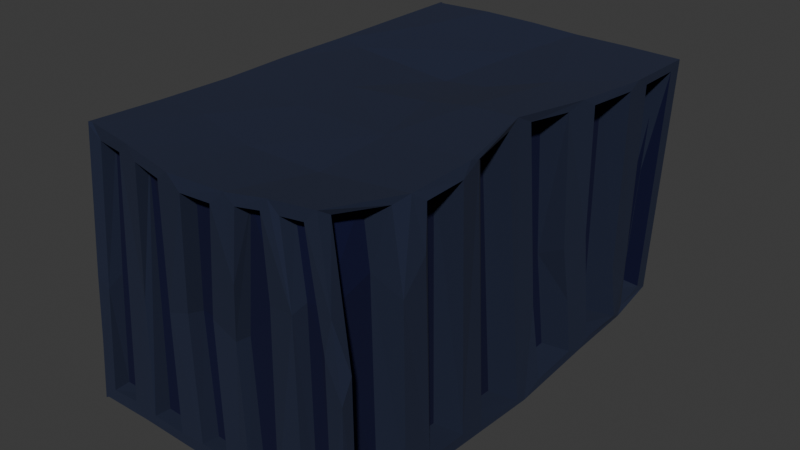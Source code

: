 # Source: container.blend  (saved by Blender 4.5.90; exported with 4.5.12 LTS)
import bpy
from mathutils import Matrix  # noqa: F401  (used for matrix-valued properties, if any)

bpy.ops.wm.read_factory_settings(use_empty=True)
scene = bpy.context.scene
scene.name = 'Scene'

# ---- collections
col_collection = bpy.data.collections.new('Collection'); scene.collection.children.link(col_collection)

# ---- materials (node trees are filled in below, after node groups)
mat_container_int = bpy.data.materials.new('Container_int')
mat_container_int.alpha_threshold = 0.0
mat_container_int.roughness = 0.5
mat_container_int.line_color = (0.0, 0.0, 0.0, 1.0)
mat_container = bpy.data.materials.new('Container')

# ---- material node trees
mat_container_int.use_nodes = True; mat_container_int.node_tree.nodes.clear()
_N = mat_container_int.node_tree.nodes; _L = mat_container_int.node_tree.links
n0 = _N.new('ShaderNodeOutputMaterial'); n0.name = 'Material Output'; n0.location = (300, 300)
n1 = _N.new('ShaderNodeBsdfPrincipled'); n1.name = 'Principled BSDF'; n1.location = (10, 300)
n1.inputs[0].default_value = (0.0, 0.001131, 0.03073, 1.0)
n1.inputs[1].default_value = 0.1318
n1.inputs[2].default_value = 1.0
n1.inputs[3].default_value = 1.45
_L.new(n1.outputs[0], n0.inputs[0])
n0.is_active_output = True
mat_container.use_nodes = True; mat_container.node_tree.nodes.clear()
_N = mat_container.node_tree.nodes; _L = mat_container.node_tree.links
n0 = _N.new('ShaderNodeBsdfPrincipled'); n0.name = 'Principled BSDF'; n0.location = (-200, 100)
n0.inputs[0].default_value = (0.0133, 0.02026, 0.05221, 1.0)
n0.inputs[1].default_value = 0.2682
n0.inputs[2].default_value = 1.0
n1 = _N.new('ShaderNodeOutputMaterial'); n1.name = 'Material Output'; n1.location = (200, 100)
_L.new(n0.outputs[0], n1.inputs[0])
n1.is_active_output = True

# ---- world
world_world = bpy.data.worlds.new('World'); scene.world = world_world
world_world.use_nodes = True; world_world.node_tree.nodes.clear()
_N = world_world.node_tree.nodes; _L = world_world.node_tree.links
n0 = _N.new('ShaderNodeOutputWorld'); n0.name = 'World Output'; n0.location = (300, 300)
n1 = _N.new('ShaderNodeBackground'); n1.name = 'Background'; n1.location = (10, 300)
n1.inputs[0].default_value = (0.05088, 0.05088, 0.05088, 1.0)
_L.new(n1.outputs[0], n0.inputs[0])
n0.is_active_output = True
world_world.color = (0.05088, 0.05088, 0.05088)
world_world.sun_shadow_jitter_overblur = 0.0

# ---- meshes
me_cube = bpy.data.meshes.new('Cube')
me_cube.from_pydata([(0.9956, 0.9305, 0.9255), (0.7585, -0.8628, 0.959), (0.9962, -0.9393, -0.9261), (-0.905, 0.9839, -0.8803), (-0.8991, -0.9224, 0.9221), (-0.8939, -1.003, -0.8718), (-0.9958, 0.5996, -0.8862), (-0.9832, 0.5861, -0.8845), (-0.9958, 0.5996, -0.8862), (-0.9977, 0.2964, -0.9373), (-0.985, 0.3065, -0.9332), (-0.9853, 0.2863, -0.9415), (-0.9977, 0.2964, -0.9373), (-0.9706, 0.02898, -0.9674), (-0.9593, 0.04026, -0.9688), (-0.9557, 0.01877, -0.9648), (-0.9706, 0.02898, -0.9674), (-0.954, -0.288, -0.949), (-0.9397, -0.2737, -0.947), (-0.9417, -0.3008, -0.9493), (-0.954, -0.288, -0.949), (-0.9946, -0.6632, -0.9915), (-0.9946, -0.6632, -0.9915), (-0.9808, -0.6493, -0.9906), (-0.9828, -0.6769, -0.9914), (0.995, 0.7363, 0.9256), (0.9264, 0.2504, 0.9695), (0.8763, 0.05768, 0.9972), (0.9797, -0.4058, 0.9354), (-0.9898, -0.618, 0.9999), (-1.003, -0.6066, 0.9987), (-1.003, -0.6066, 0.9987), (-0.9935, -0.2934, 0.9859), (-1.006, -0.2818, 0.9861), (-1.006, -0.2818, 0.9861), (-1.001, 0.007259, 0.998), (-0.9882, 0.0185, 0.9984), (-1.001, 0.007259, 0.998), (-0.9969, 0.3331, 0.9971), (-0.8009, 0.32, 0.9717), (-0.9834, 0.3456, 0.9962), (-0.9969, 0.3331, 0.9971), (-0.9886, 0.6608, 1.006), (-0.9886, 0.6608, 1.006), (-0.9769, 0.6488, 1.006), (1.011, 0.0848, -0.9102), (1.033, 0.2736, -0.8436), (0.9761, 0.7344, -0.883), (0.5168, -0.9287, 0.9109), (0.1089, -0.9816, 0.882), (-0.09299, -0.9955, 0.8876), (-0.6975, -0.9396, 0.9181), (0.7004, -0.995, -0.898), (-0.5819, 0.9365, 0.9664), (0.4099, 0.6096, -0.9795), (-0.2032, 0.6986, -0.997), (-0.5845, 0.6269, -0.9357), (0.2971, 0.3195, -1.005), (-0.354, 0.3245, -0.993), (0.5231, 0.03147, -1.054), (-0.1215, 0.01659, -1.0), (-0.553, 0.0287, -0.9671), (0.3878, -0.3629, -1.011), (-0.16, -0.3016, -1.003), (-0.5554, -0.2774, -0.9495), (0.4465, -0.9104, -0.9977), (0.6214, -0.6525, -0.9679), (0.1604, -0.6494, -1.044), (-0.2322, -0.6417, -1.072), (-0.6184, -0.6534, -1.021), (-0.6922, 0.653, 1.02), (0.099, 0.6865, 0.9739), (0.6125, 0.4447, 0.9967), (-0.07443, 0.3276, 0.8859), (0.2368, 0.3271, 0.9238), (-0.319, -0.05341, 0.9792), (0.2097, -0.005045, 0.9878), (0.5226, -0.004733, 1.045), (-0.3088, -0.3261, 0.9927), (0.3349, -0.3226, 0.9752), (-0.6369, -0.6083, 0.9965), (-0.1687, -0.6673, 0.9589), (0.3355, -0.6439, 0.9299), (-0.9839, -0.5838, -0.9139), (-0.9928, -0.9222, -0.8948), (-0.9937, -0.8373, 0.9366), (-0.942, 0.9022, 0.9586), (-0.998, 0.2402, -0.8906), (-0.9788, 0.08681, -0.9074), (-1.003, -0.3487, 0.9123), (-0.9948, 0.262, 0.9255), (-0.9471, 0.9729, 1.03), (-0.9471, 0.9729, 1.03), (-0.9462, 0.96, 1.0), (-0.9992, 0.9743, -0.9474), (-0.9993, 0.989, -0.9813), (-0.9993, 0.989, -0.9813), (-0.9958, 0.585, 0.9161), (-0.9921, 0.364, -0.8221), (-0.9534, -0.04388, -0.8683), (-0.945, -0.1972, -0.8587), (-0.9997, -0.6804, 0.9221), (-0.9943, 0.4161, 0.9125), (-0.9946, -0.6632, -0.9915), (-0.9946, -0.6632, -0.9915), (-0.9964, -0.6963, -0.9795), (-0.9952, -0.9753, -0.9663), (-0.9952, -1.006, -0.9788), (-0.9952, -1.006, -0.9788), (-0.9962, -0.9093, 0.9936), (-0.9961, -0.9221, 1.024), (-0.9961, -0.9221, 1.024), (-0.9958, 0.5996, -0.8862), (-0.9958, 0.5996, -0.8862), (-0.9956, 0.5668, -0.8693), (-0.9977, 0.2964, -0.9373), (-0.9977, 0.2964, -0.9373), (-0.998, 0.2719, -0.9345), (-0.9706, 0.02898, -0.9674), (-0.9706, 0.02898, -0.9674), (-0.9661, 0.003115, -0.9499), (-0.954, -0.288, -0.949), (-0.9565, -0.3207, -0.9392), (-0.954, -0.288, -0.949), (-1.003, -0.6066, 0.9987), (-1.003, -0.5785, 0.9833), (-1.003, -0.6066, 0.9987), (-1.006, -0.2818, 0.9861), (-1.006, -0.2541, 0.9743), (-1.006, -0.2818, 0.9861), (-1.001, 0.007259, 0.998), (-1.001, 0.007259, 0.998), (-1.001, 0.0346, 0.9863), (-0.9969, 0.3331, 0.9971), (-0.9969, 0.3331, 0.9971), (-0.9969, 0.3634, 0.9846), (-1.008, 0.2748, 0.4226), (-0.9834, 0.6884, 0.9969), (-0.9886, 0.6608, 1.006), (-0.9886, 0.6608, 1.006), (0.9056, 0.9953, 0.9001), (0.826, 0.9806, -0.8345), (1.032, 0.6163, -0.8461), (0.8998, -0.6933, 0.9474), (0.997, -0.271, -0.9371), (0.9992, -0.04573, -0.9646), (1.035, 0.3984, -0.8462), (0.6617, -0.9159, 0.9185), (0.9464, -0.6351, 0.995), (0.9965, 0.6683, 0.9939), (0.9492, 0.3274, 1.021), (0.8702, -0.01683, 1.069), (0.9572, -0.3492, 1.019), (0.9559, -0.3078, 0.9959), (1.001, -0.6439, -0.9333), (0.9973, -0.3205, -0.9746), (1.001, 0.003154, -1.006), (1.038, 0.3455, -0.8952), (1.017, 0.6707, -0.9012), (-0.5107, 0.9948, -0.9073), (-0.957, 0.9889, -0.9665), (-0.9993, 0.989, -0.9813), (-0.9993, 0.989, -0.9813), (-0.9868, 0.9887, -0.9506), (0.9968, 0.9937, 0.9886), (0.931, 0.9842, -0.9353), (-0.9471, 0.9729, 1.03), (-0.9471, 0.9729, 1.03), (-0.9318, 0.959, 1.032), (-0.9178, 0.9694, 1.018), (0.2065, 0.9819, -0.8402), (-0.2897, 0.994, -0.9091), (-0.3767, 0.928, 0.9854), (-0.1706, 0.94, 0.9735), (0.4922, 0.9758, -0.9038), (0.1304, 0.986, -0.9369), (-0.2102, 0.9978, -0.9865), (-0.6022, 0.9912, -0.9868), (-0.4705, 0.9297, 1.065), (-0.105, 0.9465, 1.048), (0.2132, 0.988, 1.004), (0.5996, 0.9967, 0.9958), (-0.9952, -1.006, -0.9788), (-0.9824, -0.9933, -0.9777), (-0.971, -1.006, -0.9611), (-0.9952, -1.006, -0.9788), (-0.9836, -0.9223, 0.9937), (-0.9742, -0.9156, 1.022), (-0.9961, -0.9221, 1.024), (-0.9961, -0.9221, 1.024), (0.7427, -0.9096, 1.012), (-0.5149, -0.9624, 0.9248), (0.5137, -0.9975, -0.9156), (0.4048, -0.9423, 0.914), (0.2619, -0.9646, 0.9046), (-0.2809, -0.9874, 0.9109), (-0.2785, -0.9999, -0.9006), (0.2812, -0.993, -0.9158), (0.4481, -0.9348, 0.9976), (0.198, -0.9708, 0.9769), (-0.1932, -0.9923, 0.9843), (-0.5963, -0.9504, 1.009), (-0.5922, -1.008, -0.951), (-0.1964, -0.9966, -0.9894), (0.1998, -0.993, -1.001), (0.6011, -0.9941, -0.9938), (-0.892, -0.8634, 0.9156), (0.6689, -0.8593, 0.9094), (0.898, -0.9315, -0.8796), (-0.7028, -0.8778, 0.9112), (0.53, -0.8705, 0.9002), (0.1051, -0.924, 0.8693), (-0.08371, -0.9345, 0.8735), (-0.6923, -0.945, -0.8586), (-0.09692, -0.9271, -0.906), (0.08666, -0.9298, -0.9103), (0.4111, -0.8832, 0.8973), (0.2776, -0.9076, 0.8912), (-0.2854, -0.9257, 0.902), (-0.287, -0.9351, -0.9061), (0.2858, -0.9294, -0.9123), (-0.7946, 0.901, -0.8845), (-0.7377, 0.72, 0.9538), (-0.7997, 0.6868, -0.8329), (-0.7776, 0.09763, -0.8958), (-0.784, -0.5763, -0.9125), (-0.789, -0.7625, -0.8978), (-0.7938, -0.9191, -0.8781), (-0.7392, -0.1846, -0.8429), (-0.8015, -0.6977, 0.9171), (-0.8027, -0.2052, 0.9003), (-0.7718, 0.4235, 0.8862), (0.8997, 0.9265, 0.8947), (0.8226, 0.9103, -0.8317), (-0.8227, 0.8841, 0.9374), (0.7029, 0.9248, 0.8965), (0.6027, 0.9085, -0.8128), (0.05287, 0.9166, -0.8586), (-0.593, 0.8702, 0.9592), (0.4042, 0.9059, -0.8179), (-0.2939, 0.9238, -0.9033), (-0.5056, 0.9209, -0.8936), (-0.376, 0.8599, 0.9763), (-0.1835, 0.8691, 0.9677), (0.5075, 0.9268, 0.9039), (0.7106, 0.9093, -0.8457), (0.7416, 0.737, -0.8708), (0.7345, 0.2453, 0.9603), (0.7976, -0.5857, 0.9053), (0.8027, 0.08408, -0.9226), (0.829, 0.2692, -0.8625), (0.59, -0.8626, 0.9475), (0.7976, -0.9342, -0.9234), (0.7068, -0.6952, 0.9289), (0.7776, 0.3922, 0.9483), (0.8044, -0.7106, -0.8925), (0.8326, 0.4054, -0.8586), (0.8006, 0.6101, -0.8813), (-0.9847, -0.9728, -0.03606), (-0.9927, -0.947, 0.4751), (-0.9953, -0.9859, -0.529), (0.9063, -0.9688, 0.465), (0.994, -0.9928, -0.9837), (0.9947, -0.9901, -0.04169), (-0.9874, 0.9853, -0.5218), (-0.9613, 0.9773, 0.4838), (0.9821, 0.7213, -0.6235), (0.996, -0.6019, 0.6074), (0.4074, 0.9787, -0.8196), (-0.3286, -0.9742, -0.02642), (-0.9953, -0.9859, -0.529), (-0.9927, -0.947, 0.4751), (-0.9613, 0.9773, 0.4838), (-0.9874, 0.9853, -0.5218), (-0.9792, 0.9827, -0.2074), (-0.9951, -0.7513, -0.9052), (-0.9543, -0.3645, -0.881), (-0.9948, 0.9071, -0.8851), (-0.9982, -0.5437, 0.9168), (-0.9299, -0.6355, -0.05014), (-0.933, -0.4108, -0.02318), (-0.9989, 0.06869, 0.9275), (-0.9902, 0.2561, 0.07891), (-0.993, 0.6762, -0.8247), (-0.972, 0.7225, 0.9411), (-0.9739, -0.9063, 0.004511), (-0.9411, -0.7649, 0.04413), (-0.9514, -0.2374, -0.01866), (-1.003, -0.2086, 0.904), (-0.9944, -0.07422, 0.9119), (-1.036, 0.3856, 0.4116), (-0.9882, 0.3995, -0.07074), (-0.9937, 0.5146, -0.791), (0.9363, 0.9202, -0.8765), (0.9717, 0.241, -0.01002), (0.9983, 0.2666, -0.4246), (0.9595, 0.06269, -0.3117), (0.999, -0.3834, -0.8842), (1.003, -0.5739, -0.8613), (0.9784, -0.5863, 0.9259), (0.9873, -0.9403, 0.1149), (0.9921, 0.6135, -0.4553), (0.9966, 0.6137, 0.9402), (0.9881, 0.3758, 0.002737), (0.968, 0.3853, 0.9561), (0.8761, -0.07268, 1.011), (0.9351, -0.2837, 0.9732), (1.002, -0.6991, -0.8867), (0.9886, -0.7031, 0.3893), (-0.8284, 0.9565, 0.9432), (-0.5786, 0.95, 0.472), (-0.6445, 0.9645, -0.01985), (-0.6937, 0.9894, -0.8891), (-0.1197, 0.9935, -0.8883), (-0.02621, 0.9557, 0.9455), (0.05718, 0.9882, -0.8621), (0.1394, 0.9796, 0.92), (0.5912, 0.9766, -0.8117), (0.6957, 0.9957, 0.9009), (-0.4188, 0.9473, 0.4356), (-0.4934, 0.9716, 0.01497), (-0.4833, 0.9807, -0.4221), (0.2933, 0.9926, 0.9118), (0.5133, 0.9953, 0.9075), (-0.8912, -0.9722, -0.09411), (0.8727, -0.981, 0.2214), (0.9049, -0.9939, -0.8923), (0.6314, -0.9649, 0.366), (0.002251, -0.9551, 0.05474), (0.09271, -0.9917, -0.9058), (-0.1875, -0.9654, 0.01792), (-0.108, -0.9953, -0.8983), (-0.6861, -1.004, -0.8572), (0.451, -0.9506, 0.3406), (0.2213, -0.9692, 0.3919), (0.1752, -0.955, -0.02871), (-0.5302, -0.9814, -0.02579), (-0.5092, -1.005, -0.8802), (-0.8723, -0.9161, -0.01213), (-0.892, -0.9401, -0.864), (0.8203, -0.9055, 0.435), (0.8861, -0.9229, -0.02092), (0.64, -0.9036, 0.3998), (0.7048, -0.9333, -0.8865), (-0.004849, -0.8924, -0.035), (-0.1788, -0.9028, -0.008213), (0.4463, -0.8963, 0.2989), (0.5081, -0.936, -0.9089), (0.1859, -0.8971, -0.03304), (-0.3336, -0.9128, -0.02403), (-0.5031, -0.9403, -0.8858), (-0.5134, -0.906, 0.9153), (-0.7033, 0.8796, 0.9716), (-0.7327, -0.6182, -0.007389), (-0.8025, -0.5454, 0.9117), (-0.7344, -0.4163, -0.06744), (-0.7558, -0.3636, -0.8728), (-0.8037, -0.3615, 0.9086), (-0.7898, 0.07681, 0.9138), (-0.7978, 0.2397, -0.8891), (-0.7749, 0.2539, 0.8984), (-0.7975, -0.846, 0.927), (-0.7683, -0.8921, 0.0336), (-0.7537, -0.7708, 0.02539), (-0.7565, -0.2239, 0.01553), (-0.7524, -0.04042, -0.8562), (-0.7998, -0.07905, 0.9066), (-0.7924, 0.3781, -0.8277), (-0.7935, 0.3937, 0.03677), (-0.7956, 0.5156, -0.801), (-0.775, 0.5716, 0.9028), (-0.8974, 0.9034, -0.856), (-0.6004, 0.8758, 0.4937), (-0.6993, 0.91, -0.8686), (-0.6613, 0.8877, -0.02051), (-0.1108, 0.921, -0.8843), (-0.02389, 0.8892, 0.9379), (0.1322, 0.909, 0.9151), (-0.4128, 0.8757, 0.4583), (-0.5068, 0.9009, 0.002465), (-0.478, 0.9058, -0.4919), (0.2173, 0.9103, -0.8384), (0.2991, 0.9229, 0.9055), (0.7936, 0.9197, 0.9217), (0.7985, 0.7439, 0.9213), (0.7738, 0.2518, -0.1292), (0.6925, 0.06568, 0.9834), (0.7981, -0.3955, -0.8885), (0.7906, -0.4103, 0.9172), (0.7989, -0.566, -0.8677), (0.7409, -0.9127, 0.33), (0.7978, 0.6057, 0.9368), (0.7777, 0.4228, 0.4298), (0.7884, 0.3904, -0.08227), (0.6974, -0.07814, 1.001), (0.7906, -0.05408, -0.9791), (0.7975, -0.2626, -0.9484), (0.7443, -0.2775, 0.9647), (0.7778, -0.7104, 0.493)], [], [(6, 7, 8), (9, 11, 12), (13, 15, 16), (17, 19, 20), (21, 23, 24), (29, 30, 31), (32, 33, 34), (35, 36, 37), (38, 40, 41), (42, 44, 70), (91, 93, 86), (94, 96, 277), (103, 104, 105), (106, 108, 84), (109, 111, 85), (112, 113, 114), (115, 116, 117), (118, 119, 120), (126, 124, 125), (130, 131, 132), (138, 139, 137), (160, 161, 163), (169, 166, 168), (183, 184, 185), (186, 187, 188), (160, 6, 161), (32, 30, 80), (78, 35, 33), (295, 157, 146), (145, 156, 296), (307, 154, 298), (166, 91, 167), (123, 20, 121), (21, 103, 22), (126, 30, 124), (33, 129, 34), (149, 181, 72), (202, 184, 183), (168, 178, 169), (65, 67, 66), (75, 36, 78), (65, 204, 67), (205, 65, 66), (204, 335, 329), (116, 88, 117), (138, 42, 139), (37, 130, 35), (41, 133, 38), (188, 110, 189), (107, 185, 108), (8, 112, 6), (95, 161, 96), (12, 115, 9), (16, 118, 13), (163, 3, 160), (161, 112, 96), (8, 115, 113), (12, 118, 116), (16, 123, 119), (20, 103, 121), (21, 107, 104), (45, 249, 296), (27, 151, 296), (298, 389, 299), (188, 126, 111), (30, 129, 124), (33, 130, 127), (37, 133, 131), (41, 138, 134), (168, 70, 178), (42, 91, 139), (51, 209, 332), (174, 54, 175), (62, 66, 67), (179, 71, 180), (71, 73, 74), (181, 149, 164), (72, 150, 149), (39, 75, 73), (78, 80, 81), (83, 275, 279), (264, 95, 273), (98, 87, 291), (100, 276, 287), (275, 226, 363), (259, 110, 271), (146, 256, 393), (211, 212, 345), (354, 357, 353), (242, 243, 378), (247, 386, 385), (388, 248, 389), (391, 254, 392), (388, 389, 387), (383, 384, 246), (380, 240, 241), (378, 243, 379), (376, 237, 375), (234, 374, 371), (228, 366, 365), (231, 370, 367), (362, 363, 226), (222, 352, 221), (346, 217, 348), (344, 214, 215), (340, 342, 341), (213, 338, 339), (209, 338, 213), (195, 269, 200), (269, 349, 219), (197, 335, 204), (334, 217, 194), (337, 336, 202), (171, 243, 173), (171, 240, 243), (319, 320, 310), (325, 263, 261), (325, 341, 326), (143, 308, 148), (145, 394, 395), (305, 394, 145), (305, 145, 151), (185, 270, 108), (260, 258, 270), (286, 279, 275), (101, 279, 286), (288, 287, 89), (287, 228, 100), (287, 230, 364), (99, 289, 88), (290, 291, 136), (290, 368, 291), (166, 272, 92), (274, 272, 265), (280, 287, 276), (281, 358, 224), (87, 359, 282), (277, 274, 94), (85, 285, 109), (84, 258, 285), (285, 361, 362), (279, 225, 83), (331, 345, 330), (329, 344, 215), (328, 211, 344), (328, 335, 334), (329, 335, 328), (312, 321, 177), (310, 320, 311), (45, 296, 156), (295, 303, 294), (294, 385, 295), (47, 266, 158), (5, 324, 184), (4, 258, 324), (324, 338, 206), (324, 339, 338), (309, 234, 3), (0, 245, 293), (367, 368, 231), (144, 306, 153), (298, 299, 267), (87, 282, 291), (279, 101, 278), (270, 84, 108), (258, 84, 270), (174, 268, 181), (169, 265, 166), (169, 274, 265), (324, 258, 260), (6, 160, 7), (9, 10, 11), (13, 14, 15), (17, 18, 19), (21, 22, 23), (29, 80, 30), (32, 78, 33), (35, 78, 36), (38, 39, 40), (42, 43, 44), (91, 92, 93), (94, 95, 96), (105, 83, 103), (106, 107, 108), (109, 110, 111), (114, 283, 112), (117, 87, 115), (120, 88, 118), (123, 121, 122, 276, 100), (125, 101, 126), (129, 127, 128, 288, 89), (132, 281, 130), (133, 134, 135, 136, 90), (182, 21, 24, 183), (137, 97, 138), (161, 162, 163), (166, 167, 168), (185, 182, 183), (188, 189, 186), (259, 258, 186, 189), (264, 274, 163, 162), (167, 42, 70, 168), (9, 8, 7, 10), (13, 12, 11, 14), (16, 15, 18, 17), (20, 19, 23, 22), (31, 188, 187, 29), (152, 153, 151), (37, 36, 39, 38), (32, 34, 30), (41, 40, 44, 43), (105, 104, 107, 106), (56, 7, 160), (58, 11, 10), (15, 14, 61), (64, 19, 18), (69, 24, 23), (166, 92, 91), (123, 17, 20), (21, 104, 103), (126, 31, 30), (33, 127, 129), (57, 60, 58), (59, 60, 57), (109, 285, 271, 110), (94, 274, 273, 95), (86, 137, 139, 91), (277, 96, 112, 283), (87, 114, 113, 115), (100, 120, 119, 123), (116, 118, 88), (83, 122, 121, 103), (85, 111, 126, 101), (125, 124, 129, 89), (281, 128, 127, 130), (90, 132, 131, 133), (135, 134, 138, 97), (383, 0, 25, 384), (138, 43, 42), (37, 131, 130), (41, 134, 133), (188, 111, 110), (107, 182, 185), (8, 113, 112), (95, 162, 161), (12, 116, 115), (16, 119, 118), (97, 137, 284), (101, 125, 278), (275, 83, 105), (292, 283, 114), (88, 120, 99), (102, 136, 135), (28, 153, 152), (4, 187, 186), (293, 165, 164), (149, 25, 0, 164), (165, 293, 47, 158), (246, 47, 293, 245), (261, 300, 1, 190), (253, 143, 1, 251), (190, 1, 143, 148), (255, 252, 2, 307), (154, 307, 2, 262), (234, 309, 53, 238), (3, 163, 274), (169, 178, 53, 309), (160, 3, 312, 177), (373, 312, 3, 371), (201, 187, 4, 51), (324, 5, 339), (209, 51, 4, 206), (4, 186, 258), (213, 339, 5, 332), (202, 332, 5, 184), (58, 10, 7, 56), (161, 6, 112), (160, 177, 56), (8, 9, 115), (14, 11, 58, 61), (12, 13, 118), (18, 15, 61, 64), (16, 17, 123), (69, 23, 19, 64), (20, 22, 103), (183, 24, 69, 202), (21, 182, 107), (150, 151, 27, 26), (385, 294, 26, 247), (247, 26, 27, 386), (248, 388, 28, 299), (46, 157, 295), (148, 299, 28, 152), (297, 155, 144), (187, 201, 80, 29), (299, 148, 267), (188, 31, 126), (78, 32, 80), (40, 39, 70, 44), (30, 34, 129), (33, 35, 130), (37, 38, 133), (39, 36, 75), (41, 43, 138), (389, 298, 297, 387), (42, 167, 91), (154, 155, 297, 298), (250, 249, 45, 46), (157, 46, 45, 156), (236, 233, 141, 317), (174, 317, 141, 165), (375, 237, 315, 313), (175, 176, 313, 315), (210, 207, 147, 48), (53, 178, 310), (198, 48, 147, 190), (212, 211, 49, 50), (327, 52, 343), (48, 198, 327), (199, 200, 50, 49), (269, 330, 50, 200), (328, 49, 211), (331, 214, 345), (215, 214, 331, 329), (203, 204, 329, 331), (262, 326, 52, 205), (343, 52, 326, 208), (180, 316, 314, 179), (377, 376, 314, 316), (235, 318, 140, 232), (164, 140, 318, 181), (57, 54, 158, 157), (54, 174, 165, 158), (55, 176, 175, 54), (58, 55, 54, 57), (55, 56, 177, 176), (156, 59, 57, 157), (56, 55, 58), (62, 59, 156, 155), (58, 60, 61), (63, 60, 59, 62), (64, 61, 60, 63), (66, 62, 155, 154), (67, 68, 63, 62), (68, 69, 64, 63), (262, 205, 66, 154), (65, 205, 204), (203, 68, 67, 204), (203, 202, 69, 68), (71, 179, 178, 70), (39, 73, 71, 70), (72, 181, 180, 71), (76, 74, 73, 75), (72, 71, 74), (77, 72, 74, 76), (151, 150, 72, 77), (79, 76, 75, 78), (79, 152, 151, 77), (77, 76, 79), (81, 82, 79, 78), (148, 152, 79, 82), (201, 200, 81, 80), (199, 82, 81, 200), (190, 148, 82, 198), (82, 199, 198), (225, 356, 276, 83), (226, 275, 84, 227), (83, 276, 122), (106, 84, 275, 105), (229, 361, 85, 101), (285, 85, 361), (222, 284, 86, 352), (86, 93, 274), (223, 221, 277, 283), (86, 284, 137), (359, 87, 88, 224), (357, 354, 278, 89), (88, 87, 117), (358, 281, 90, 360), (278, 125, 89), (90, 281, 132), (370, 231, 102, 97), (264, 162, 95), (367, 369, 292, 98), (102, 135, 97), (114, 87, 98, 292), (368, 290, 102, 231), (365, 99, 100, 228), (128, 281, 289, 288), (100, 99, 120), (289, 99, 365), (287, 288, 230), (230, 288, 289, 366), (256, 146, 142, 257), (259, 189, 110), (158, 142, 146, 157), (266, 301, 142, 158), (301, 302, 391), (391, 302, 304, 254), (149, 150, 304, 302), (397, 394, 305, 306), (304, 150, 303), (153, 306, 305, 151), (398, 308, 143, 253), (396, 144, 145, 395), (155, 156, 145, 144), (340, 325, 147, 207), (240, 171, 159, 241), (176, 177, 159, 171), (378, 319, 172, 242), (244, 382, 322, 323), (159, 177, 321), (180, 181, 323, 322), (381, 239, 268, 170), (174, 175, 170, 268), (243, 242, 172, 173), (179, 173, 172, 178), (200, 201, 191, 195), (218, 195, 191, 351), (347, 220, 197, 192), (204, 205, 192, 197), (216, 346, 333, 193), (217, 216, 193, 194), (198, 199, 194, 193), (348, 335, 197, 220), (218, 349, 269, 195), (194, 199, 334), (202, 203, 196, 337), (196, 203, 331), (350, 337, 196, 219), (342, 340, 207, 210), (209, 206, 338), (363, 362, 361, 229), (346, 216, 217), (390, 398, 253, 251), (234, 238, 372), (396, 395, 394, 397), (392, 393, 257, 391), (257, 393, 256), (390, 252, 255, 398), (243, 240, 380, 379), (250, 385, 249), (385, 386, 249), (245, 383, 246), (239, 381, 382, 244), (233, 236, 235, 232), (376, 377, 237), (356, 225, 353, 355), (371, 374, 373), (234, 372, 374), (228, 364, 366), (364, 230, 366), (367, 370, 369), (227, 362, 226), (350, 219, 349, 351), (353, 357, 355), (224, 360, 359), (224, 358, 360), (223, 222, 221), (348, 220, 347, 346), (349, 218, 351), (343, 208, 341, 342), (344, 345, 214), (344, 211, 345), (217, 334, 335, 348), (196, 331, 269), (196, 269, 219), (327, 198, 193, 333), (346, 347, 192, 333), (351, 336, 337, 350), (191, 201, 336), (191, 336, 351), (175, 180, 322, 170), (171, 173, 176), (173, 179, 176), (382, 381, 170, 322), (244, 323, 268, 239), (323, 181, 268), (310, 178, 172, 319), (241, 159, 321, 380), (380, 321, 320, 379), (379, 320, 319, 378), (261, 190, 147, 325), (263, 325, 326, 262), (398, 255, 307, 308), (326, 341, 208), (325, 340, 341), (392, 304, 303, 393), (306, 144, 397), (144, 396, 397), (304, 392, 254), (266, 149, 302, 301), (303, 146, 393), (232, 140, 141, 233), (142, 301, 257), (301, 391, 257), (141, 140, 165), (140, 164, 165), (229, 101, 286, 363), (185, 260, 270), (258, 259, 271), (368, 367, 98, 291), (286, 275, 363), (287, 364, 228), (289, 365, 366), (102, 290, 136), (370, 97, 292, 369), (357, 89, 280, 355), (166, 265, 272), (274, 264, 273), (356, 355, 280, 276), (360, 90, 282, 359), (280, 89, 287), (281, 88, 289), (88, 281, 224), (223, 283, 284, 222), (221, 352, 86, 277), (284, 283, 97), (283, 292, 97), (227, 84, 285, 362), (277, 86, 274), (354, 353, 279, 278), (279, 353, 225), (336, 201, 51, 332), (332, 209, 213), (212, 50, 330, 345), (332, 202, 336), (331, 330, 269), (334, 199, 49, 328), (329, 328, 344), (192, 205, 52, 327), (210, 48, 327, 342), (327, 333, 192), (320, 321, 312, 311), (327, 343, 342), (372, 238, 53, 310), (374, 372, 310, 311), (373, 374, 311, 312), (176, 179, 314, 313), (377, 316, 315, 237), (313, 376, 375), (313, 314, 376), (235, 236, 317, 318), (315, 316, 175), (316, 180, 175), (318, 317, 181), (317, 174, 181), (388, 387, 297, 28), (299, 389, 248), (249, 386, 27, 296), (28, 297, 153), (297, 144, 153), (296, 151, 145), (303, 150, 26, 294), (250, 46, 295, 385), (274, 169, 309, 3), (25, 149, 266), (25, 246, 384), (25, 47, 246), (4, 324, 206), (390, 251, 1, 300), (3, 234, 371), (252, 390, 300, 2), (263, 262, 2, 300), (93, 92, 272, 274), (300, 261, 263), (0, 293, 164), (0, 383, 245), (25, 266, 47), (136, 282, 90), (136, 291, 282), (298, 267, 308, 307), (258, 271, 285), (308, 267, 148), (260, 185, 184, 324), (295, 146, 303)])
me_cube.polygons.foreach_set('material_index', [1, 1, 1, 1, 1, 1, 1, 1, 1, 1, 1, 1, 1, 1, 1, 1, 1, 1, 1, 1, 1, 1, 1, 1, 1, 1, 1, 1, 1, 1, 1, 1, 1, 1, 1, 1, 1, 1, 1, 1, 1, 1, 1, 1, 1, 1, 1, 1, 1, 1, 1, 1, 1, 1, 1, 1, 1, 1, 1, 1, 1, 1, 1, 1, 1, 1, 1, 1, 1, 1, 1, 1, 1, 1, 1, 1, 1, 1, 1, 1, 1, 1, 1, 1, 1, 1, 1, 0, 0, 0, 0, 0, 0, 0, 0, 0, 0, 0, 0, 0, 0, 0, 0, 0, 0, 0, 0, 0, 1, 1, 1, 1, 1, 1, 1, 1, 1, 1, 1, 1, 1, 1, 1, 1, 1, 1, 1, 1, 1, 1, 1, 1, 1, 1, 1, 1, 1, 1, 1, 1, 1, 1, 1, 1, 1, 1, 1, 1, 1, 1, 1, 1, 1, 1, 1, 1, 1, 1, 0, 1, 1, 1, 1, 1, 1, 1, 1, 1, 1, 1, 1, 1, 1, 1, 1, 1, 1, 1, 1, 1, 1, 1, 1, 1, 1, 1, 1, 1, 1, 1, 1, 1, 1, 1, 1, 1, 1, 1, 1, 1, 1, 1, 1, 1, 1, 1, 1, 1, 1, 1, 1, 1, 1, 1, 1, 1, 1, 1, 1, 1, 1, 1, 1, 1, 1, 1, 1, 1, 1, 1, 1, 1, 1, 1, 1, 1, 1, 1, 1, 1, 1, 1, 1, 1, 1, 1, 1, 1, 1, 1, 1, 1, 1, 1, 1, 1, 1, 1, 1, 1, 1, 1, 1, 1, 1, 1, 1, 1, 1, 1, 1, 1, 1, 1, 1, 1, 1, 1, 1, 1, 1, 1, 1, 1, 1, 1, 1, 1, 1, 1, 1, 1, 1, 1, 1, 1, 1, 1, 1, 1, 1, 1, 1, 1, 1, 1, 1, 1, 1, 1, 1, 1, 1, 1, 1, 1, 1, 1, 1, 1, 1, 1, 1, 1, 1, 1, 1, 1, 1, 1, 1, 1, 1, 1, 1, 1, 1, 1, 1, 1, 1, 1, 1, 1, 1, 1, 1, 1, 1, 1, 1, 1, 1, 1, 1, 1, 1, 1, 1, 1, 1, 1, 1, 1, 1, 1, 1, 1, 1, 1, 1, 1, 1, 1, 1, 1, 1, 1, 1, 1, 1, 1, 1, 1, 1, 1, 1, 1, 1, 1, 1, 1, 1, 1, 1, 1, 1, 1, 1, 1, 1, 1, 1, 1, 1, 1, 1, 1, 1, 1, 1, 1, 1, 1, 1, 1, 1, 1, 1, 1, 1, 1, 1, 1, 1, 1, 1, 1, 1, 1, 0, 0, 0, 0, 0, 0, 0, 0, 0, 0, 0, 0, 0, 0, 0, 0, 0, 0, 0, 0, 0, 0, 0, 0, 0, 0, 0, 0, 0, 0, 0, 0, 0, 0, 1, 1, 1, 1, 1, 1, 1, 1, 1, 1, 1, 1, 1, 1, 1, 1, 1, 1, 1, 1, 1, 1, 1, 1, 1, 1, 1, 1, 1, 1, 1, 1, 1, 1, 1, 1, 1, 1, 1, 1, 1, 1, 1, 1, 1, 1, 1, 1, 1, 1, 1, 1, 0, 1, 1, 1, 1, 1, 1, 1, 1, 1, 1, 1, 1, 1, 1, 1, 1, 1, 1, 1, 1, 1, 1, 1, 1, 1, 1, 1, 1, 1, 1, 1, 1, 1, 1, 1, 1, 1, 1, 1, 1, 1, 1, 1, 0, 1, 0, 1, 1, 1, 1, 1, 1, 1, 1, 1, 1, 1, 1, 1])
_uv = me_cube.uv_layers.new(name='UVMap')
_uv.uv.foreach_set('vector', [0.125, 0.5417, 0.1266, 0.5432, 0.125, 0.5417, 0.125, 0.5833, 0.1266, 0.5849, 0.125, 0.5833, 0.125, 0.625, 0.1266, 0.6266, 0.125, 0.625, 0.125, 0.6667, 0.1266, 0.6682, 0.125, 0.6667, 0.125, 0.7083, 0.1266, 0.7068, 0.1266, 0.7099, 0.8734, 0.7099, 0.875, 0.7083, 0.875, 0.7083, 0.8734, 0.6682, 0.875, 0.6667, 0.875, 0.6667, 0.875, 0.625, 0.8734, 0.6234, 0.875, 0.625, 0.875, 0.5833, 0.8734, 0.5818, 0.875, 0.5833, 0.875, 0.5417, 0.8734, 0.5432, 0.8411, 0.5406, 0.625, 0.25, 0.6212, 0.2484, 0.6157, 0.241, 0.3788, 0.2484, 0.375, 0.25, 0.3846, 0.2412, 0.375, 0.04167, 0.375, 0.04167, 0.3765, 0.03816, 0.3766, 0.003781, 0.375, 0.0, 0.3857, 0.01058, 0.6212, 0.001566, 0.625, 0.0, 0.6145, 0.01074, 0.375, 0.2083, 0.375, 0.2083, 0.3765, 0.2048, 0.375, 0.1667, 0.375, 0.1667, 0.3766, 0.1629, 0.375, 0.125, 0.375, 0.125, 0.3765, 0.1215, 0.625, 0.04167, 0.625, 0.04167, 0.6234, 0.04513, 0.625, 0.125, 0.625, 0.125, 0.6234, 0.1285, 0.625, 0.2083, 0.625, 0.2083, 0.6234, 0.2118, 0.128, 0.5002, 0.125, 0.5, 0.1266, 0.5, 0.6229, 0.2527, 0.625, 0.25, 0.6249, 0.2515, 0.1266, 0.7484, 0.1282, 0.75, 0.125, 0.75, 0.6212, 0.9984, 0.6243, 0.9975, 0.625, 1.0, 0.128, 0.5002, 0.125, 0.5417, 0.125, 0.5, 0.8734, 0.6682, 0.875, 0.7083, 0.8282, 0.7059, 0.788, 0.6659, 0.875, 0.625, 0.875, 0.6667, 0.4378, 0.5916, 0.3758, 0.5833, 0.3825, 0.5762, 0.3822, 0.632, 0.3747, 0.6259, 0.4553, 0.6149, 0.3826, 0.7152, 0.3753, 0.7081, 0.3843, 0.6995, 0.875, 0.5, 0.875, 0.5, 0.875, 0.5, 0.125, 0.6667, 0.125, 0.6667, 0.125, 0.6667, 0.125, 0.7083, 0.125, 0.7083, 0.125, 0.7083, 0.875, 0.7083, 0.875, 0.7083, 0.875, 0.7083, 0.875, 0.6667, 0.875, 0.6667, 0.875, 0.6667, 0.6247, 0.5417, 0.675, 0.5016, 0.677, 0.5729, 0.1748, 0.7492, 0.1282, 0.75, 0.1266, 0.7484, 0.6249, 0.2515, 0.624, 0.3001, 0.6229, 0.2527, 0.3058, 0.7099, 0.2736, 0.7075, 0.3254, 0.7072, 0.7911, 0.6262, 0.8734, 0.6234, 0.788, 0.6659, 0.3058, 0.7099, 0.2749, 0.7491, 0.2736, 0.7075, 0.3248, 0.7491, 0.3058, 0.7099, 0.3254, 0.7072, 0.3779, 0.85, 0.4919, 0.8403, 0.3876, 0.8623, 0.125, 0.5833, 0.125, 0.6212, 0.125, 0.5871, 0.875, 0.5417, 0.875, 0.5417, 0.875, 0.5417, 0.875, 0.625, 0.875, 0.625, 0.875, 0.625, 0.875, 0.5833, 0.875, 0.5833, 0.875, 0.5833, 0.875, 0.75, 0.875, 0.75, 0.875, 0.75, 0.125, 0.75, 0.125, 0.75, 0.125, 0.75, 0.125, 0.5417, 0.125, 0.5417, 0.125, 0.5417, 0.125, 0.5, 0.125, 0.5, 0.125, 0.5, 0.125, 0.5833, 0.125, 0.5833, 0.125, 0.5833, 0.125, 0.625, 0.125, 0.625, 0.125, 0.625, 0.3788, 0.2516, 0.3877, 0.262, 0.3766, 0.2538, 0.125, 0.5, 0.125, 0.5417, 0.125, 0.5, 0.125, 0.5417, 0.125, 0.5833, 0.125, 0.5417, 0.125, 0.5833, 0.125, 0.625, 0.125, 0.5833, 0.125, 0.625, 0.125, 0.6667, 0.125, 0.625, 0.125, 0.6667, 0.125, 0.7083, 0.125, 0.6667, 0.125, 0.7083, 0.125, 0.75, 0.125, 0.7083, 0.3843, 0.6157, 0.3857, 0.6148, 0.4553, 0.6149, 0.6159, 0.6156, 0.6253, 0.6253, 0.4553, 0.6149, 0.3843, 0.6995, 0.3853, 0.6982, 0.616, 0.6995, 0.875, 0.75, 0.875, 0.7083, 0.875, 0.75, 0.875, 0.7083, 0.875, 0.6667, 0.875, 0.7083, 0.875, 0.6667, 0.875, 0.625, 0.875, 0.6667, 0.875, 0.625, 0.875, 0.5833, 0.875, 0.625, 0.875, 0.5833, 0.875, 0.5417, 0.875, 0.5833, 0.8734, 0.5016, 0.8411, 0.5406, 0.8244, 0.5016, 0.875, 0.5417, 0.875, 0.5, 0.875, 0.5417, 0.6125, 0.9626, 0.6114, 0.9634, 0.3879, 0.9625, 0.3247, 0.5007, 0.3039, 0.5413, 0.2748, 0.5008, 0.2984, 0.6678, 0.3254, 0.7072, 0.2736, 0.7075, 0.7749, 0.5016, 0.7424, 0.5406, 0.7249, 0.5016, 0.7424, 0.5406, 0.7751, 0.5834, 0.7291, 0.584, 0.675, 0.5016, 0.6247, 0.5417, 0.6229, 0.501, 0.677, 0.5729, 0.6249, 0.5832, 0.6247, 0.5417, 0.8503, 0.5836, 0.7911, 0.6262, 0.7751, 0.5834, 0.788, 0.6659, 0.8282, 0.7059, 0.7749, 0.7075, 0.3839, 0.05067, 0.3857, 0.03127, 0.493, 0.04973, 0.0, 0.0, 0.0, 0.0, 0.0, 0.0, 0.3858, 0.1773, 0.3837, 0.1574, 0.4924, 0.1752, 0.3855, 0.09417, 0.3846, 0.07444, 0.4949, 0.0929, 0.3857, 0.03127, 0.3871, 0.03009, 0.5013, 0.03139, 0.0, 0.0, 0.0, 0.0, 0.0, 0.0, 0.3825, 0.5762, 0.3831, 0.5752, 0.4884, 0.5756, 0.6117, 0.8632, 0.6116, 0.8866, 0.4958, 0.887, 0.6147, 0.05168, 0.6148, 0.0733, 0.4968, 0.05158, 0.6127, 0.3123, 0.6127, 0.3379, 0.5513, 0.312, 0.6151, 0.5935, 0.615, 0.6149, 0.4829, 0.5926, 0.6146, 0.6764, 0.615, 0.6985, 0.3853, 0.6982, 0.6167, 0.5496, 0.6168, 0.5754, 0.5532, 0.5758, 0.6146, 0.6764, 0.3853, 0.6982, 0.3855, 0.6765, 0.6146, 0.5101, 0.615, 0.5316, 0.3857, 0.5317, 0.439, 0.3118, 0.3875, 0.3379, 0.3873, 0.3122, 0.5513, 0.312, 0.6127, 0.3379, 0.4952, 0.3118, 0.6118, 0.3633, 0.3884, 0.3867, 0.3885, 0.3632, 0.6114, 0.2631, 0.4922, 0.2863, 0.3883, 0.2631, 0.3867, 0.09484, 0.6137, 0.1134, 0.3866, 0.1135, 0.6134, 0.1785, 0.6131, 0.1968, 0.3867, 0.1785, 0.5025, 0.01192, 0.5013, 0.03139, 0.3871, 0.03009, 0.6148, 0.2186, 0.6146, 0.2398, 0.3854, 0.2403, 0.5295, 0.8111, 0.6142, 0.8381, 0.4921, 0.8387, 0.4918, 0.864, 0.3887, 0.8864, 0.3884, 0.8635, 0.5507, 0.7637, 0.5481, 0.787, 0.4943, 0.7633, 0.3887, 0.9631, 0.4968, 0.9867, 0.3889, 0.9868, 0.6114, 0.9634, 0.4968, 0.9867, 0.3887, 0.9631, 0.6142, 0.9106, 0.4949, 0.9101, 0.6238, 0.9001, 0.4949, 0.9101, 0.4953, 0.9115, 0.3869, 0.9116, 0.3856, 0.8391, 0.4919, 0.8403, 0.3779, 0.85, 0.5513, 0.8391, 0.6142, 0.8381, 0.6148, 0.8391, 0.386, 0.9395, 0.4955, 0.9398, 0.3774, 0.95, 0.3865, 0.3386, 0.6127, 0.3379, 0.6137, 0.3389, 0.3865, 0.3386, 0.3875, 0.3379, 0.6127, 0.3379, 0.5515, 0.3105, 0.4951, 0.3106, 0.5509, 0.2881, 0.5254, 0.7617, 0.4941, 0.7494, 0.5554, 0.7503, 0.5254, 0.7617, 0.4943, 0.7633, 0.3878, 0.7624, 0.618, 0.7157, 0.5496, 0.7146, 0.6241, 0.7058, 0.3822, 0.632, 0.6171, 0.6331, 0.3834, 0.6333, 0.6176, 0.632, 0.6171, 0.6331, 0.3822, 0.632, 0.6176, 0.632, 0.3822, 0.632, 0.6253, 0.6253, 0.0, 0.0, 0.0, 0.0, 0.0, 0.0, 0.0, 0.0, 0.0, 0.0, 0.0, 0.0, 0.5038, 0.031, 0.493, 0.04973, 0.3857, 0.03127, 0.6146, 0.03131, 0.493, 0.04973, 0.5038, 0.031, 0.6145, 0.09396, 0.4949, 0.0929, 0.6161, 0.07426, 0.4949, 0.0929, 0.3867, 0.09484, 0.3855, 0.09417, 0.4949, 0.0929, 0.6135, 0.09487, 0.4951, 0.09447, 0.3856, 0.1143, 0.6147, 0.1142, 0.3837, 0.1337, 0.5518, 0.1765, 0.4924, 0.1752, 0.5557, 0.1625, 0.5518, 0.1765, 0.5014, 0.1772, 0.4924, 0.1752, 0.0, 0.0, 0.0, 0.0, 0.0, 0.0, 0.0, 0.0, 0.0, 0.0, 0.0, 0.0, 0.4923, 0.07451, 0.4949, 0.0929, 0.3846, 0.07444, 0.6152, 0.1336, 0.6148, 0.1349, 0.385, 0.1351, 0.3837, 0.1574, 0.3852, 0.1568, 0.494, 0.161, 0.3846, 0.2412, 0.4759, 0.2493, 0.3788, 0.2484, 0.6145, 0.01074, 0.4994, 0.00953, 0.6212, 0.001566, 0.3857, 0.01058, 0.4948, 0.001568, 0.4994, 0.00953, 0.4994, 0.00953, 0.6133, 0.01143, 0.5025, 0.01192, 0.493, 0.04973, 0.3854, 0.05134, 0.3839, 0.05067, 0.3879, 0.8873, 0.4958, 0.887, 0.4994, 0.8885, 0.3876, 0.8623, 0.4918, 0.864, 0.3884, 0.8635, 0.5014, 0.8616, 0.6117, 0.8632, 0.4918, 0.864, 0.5014, 0.8616, 0.4919, 0.8403, 0.5513, 0.8391, 0.3876, 0.8623, 0.4919, 0.8403, 0.5014, 0.8616, 0.3877, 0.288, 0.4388, 0.3101, 0.3771, 0.3019, 0.5509, 0.2881, 0.4951, 0.3106, 0.4952, 0.2886, 0.3843, 0.6157, 0.4553, 0.6149, 0.3747, 0.6259, 0.4378, 0.5916, 0.5015, 0.5776, 0.5002, 0.5913, 0.5002, 0.5913, 0.4829, 0.5926, 0.4378, 0.5916, 0.3841, 0.5321, 0.4334, 0.541, 0.3761, 0.5414, 0.3875, 0.9874, 0.4871, 0.9876, 0.3772, 0.9968, 0.6123, 0.9875, 0.4942, 1.0, 0.4871, 0.9876, 0.4871, 0.9876, 0.4968, 0.9867, 0.6116, 0.9866, 0.4871, 0.9876, 0.3889, 0.9868, 0.4968, 0.9867, 0.6122, 0.262, 0.6114, 0.2631, 0.3877, 0.262, 0.6154, 0.5088, 0.3853, 0.5098, 0.3843, 0.509, 0.3867, 0.1785, 0.5014, 0.1772, 0.6134, 0.1785, 0.3823, 0.6593, 0.6172, 0.6591, 0.6199, 0.6639, 0.3843, 0.6995, 0.616, 0.6995, 0.5528, 0.7021, 0.3837, 0.1574, 0.494, 0.161, 0.4924, 0.1752, 0.493, 0.04973, 0.6146, 0.03131, 0.6155, 0.05099, 0.0, 0.0, 0.0, 0.0, 0.0, 0.0, 0.0, 0.0, 0.0, 0.0, 0.0, 0.0, 0.3776, 0.4489, 0.3865, 0.4389, 0.6238, 0.4498, 0.6229, 0.2527, 0.5571, 0.25, 0.625, 0.25, 0.6229, 0.2527, 0.4759, 0.2493, 0.5571, 0.25, 0.4871, 0.9876, 0.4942, 1.0, 0.4321, 1.0, 0.125, 0.5417, 0.128, 0.5002, 0.1266, 0.5432, 0.125, 0.5833, 0.1266, 0.5818, 0.1266, 0.5849, 0.125, 0.625, 0.1266, 0.6234, 0.1266, 0.6266, 0.125, 0.6667, 0.1266, 0.6651, 0.1266, 0.6682, 0.125, 0.7083, 0.125, 0.7083, 0.1266, 0.7068, 0.8734, 0.7099, 0.8282, 0.7059, 0.875, 0.7083, 0.8734, 0.6682, 0.788, 0.6659, 0.875, 0.6667, 0.875, 0.625, 0.788, 0.6659, 0.8734, 0.6234, 0.875, 0.5833, 0.8503, 0.5836, 0.8734, 0.5818, 0.875, 0.5417, 0.875, 0.5417, 0.8734, 0.5432, 0.625, 0.25, 0.625, 0.25, 0.6212, 0.2484, 0.3788, 0.2484, 0.375, 0.25, 0.375, 0.25, 0.3765, 0.03816, 0.3839, 0.05067, 0.375, 0.04167, 0.3766, 0.003781, 0.375, 0.0, 0.375, 0.0, 0.6212, 0.001566, 0.625, 0.0, 0.625, 0.0, 0.3765, 0.2048, 0.3844, 0.2169, 0.375, 0.2083, 0.3766, 0.1629, 0.3837, 0.1574, 0.375, 0.1667, 0.3765, 0.1215, 0.3837, 0.1337, 0.375, 0.125, 0.375, 0.08333, 0.375, 0.08333, 0.3766, 0.07955, 0.3846, 0.07444, 0.3855, 0.09417, 0.6234, 0.04513, 0.6146, 0.03131, 0.625, 0.04167, 0.625, 0.08333, 0.625, 0.08333, 0.6234, 0.08684, 0.6145, 0.09396, 0.6161, 0.07426, 0.6234, 0.1285, 0.6152, 0.1336, 0.625, 0.125, 0.625, 0.1667, 0.625, 0.1667, 0.6234, 0.1702, 0.5557, 0.1625, 0.616, 0.1576, 0.125, 0.75, 0.125, 0.7083, 0.1266, 0.7099, 0.1266, 0.7484, 0.6234, 0.2118, 0.6141, 0.1985, 0.625, 0.2083, 0.125, 0.5, 0.125, 0.5, 0.1266, 0.5, 0.625, 0.25, 0.625, 0.25, 0.6249, 0.2515, 0.125, 0.75, 0.125, 0.75, 0.1266, 0.7484, 0.625, 1.0, 0.625, 1.0, 0.6212, 0.9984, 0.5571, 1.0, 0.4942, 1.0, 0.6212, 0.9984, 0.625, 1.0, 0.4321, 0.25, 0.4759, 0.2493, 0.3788, 0.2516, 0.375, 0.25, 0.875, 0.5, 0.875, 0.5417, 0.8411, 0.5406, 0.8734, 0.5016, 0.125, 0.5833, 0.125, 0.5417, 0.1266, 0.5432, 0.1266, 0.5818, 0.125, 0.625, 0.125, 0.5833, 0.1266, 0.5849, 0.1266, 0.6234, 0.125, 0.625, 0.1266, 0.6266, 0.1266, 0.6651, 0.125, 0.6667, 0.125, 0.6667, 0.1266, 0.6682, 0.1266, 0.7068, 0.125, 0.7083, 0.875, 0.7083, 0.875, 0.75, 0.8734, 0.7484, 0.8734, 0.7099, 0.6254, 0.6679, 0.6199, 0.6639, 0.6253, 0.6253, 0.875, 0.625, 0.8734, 0.6234, 0.8503, 0.5836, 0.875, 0.5833, 0.8734, 0.6682, 0.875, 0.6667, 0.875, 0.7083, 0.875, 0.5833, 0.8734, 0.5818, 0.8734, 0.5432, 0.875, 0.5417, 0.125, 0.7121, 0.125, 0.7083, 0.125, 0.75, 0.125, 0.7462, 0.1762, 0.5404, 0.1266, 0.5432, 0.128, 0.5002, 0.2056, 0.5834, 0.1266, 0.5849, 0.1266, 0.5818, 0.1266, 0.6266, 0.1266, 0.6234, 0.1764, 0.6264, 0.1727, 0.6653, 0.1266, 0.6682, 0.1266, 0.6651, 0.1714, 0.7077, 0.1266, 0.7099, 0.1266, 0.7068, 0.875, 0.5, 0.875, 0.5, 0.875, 0.5, 0.125, 0.6667, 0.125, 0.6667, 0.125, 0.6667, 0.125, 0.7083, 0.125, 0.7083, 0.125, 0.7083, 0.875, 0.7083, 0.875, 0.7083, 0.875, 0.7083, 0.875, 0.6667, 0.875, 0.6667, 0.875, 0.6667, 0.2869, 0.584, 0.2278, 0.6229, 0.2056, 0.5834, 0.3134, 0.6249, 0.2278, 0.6229, 0.2869, 0.584, 0.0, 0.0, 0.0, 0.0, 0.0, 0.0, 0.0, 0.0, 0.3788, 0.2484, 0.4759, 0.2493, 0.4321, 0.25, 0.375, 0.25, 0.875, 0.5038, 0.875, 0.5379, 0.875, 0.5417, 0.875, 0.5, 0.125, 0.5038, 0.125, 0.5, 0.125, 0.5417, 0.125, 0.5379, 0.125, 0.5796, 0.125, 0.5454, 0.125, 0.5417, 0.125, 0.5833, 0.125, 0.6629, 0.125, 0.6288, 0.125, 0.625, 0.125, 0.6667, 0.125, 0.5833, 0.125, 0.625, 0.125, 0.6212, 0.125, 0.7046, 0.125, 0.6704, 0.125, 0.6667, 0.125, 0.7083, 0.875, 0.7462, 0.875, 0.75, 0.875, 0.7083, 0.875, 0.7121, 0.875, 0.7046, 0.875, 0.7083, 0.875, 0.6667, 0.875, 0.6704, 0.875, 0.6288, 0.875, 0.6629, 0.875, 0.6667, 0.875, 0.625, 0.875, 0.5871, 0.875, 0.6212, 0.875, 0.625, 0.875, 0.5833, 0.875, 0.5796, 0.875, 0.5833, 0.875, 0.5417, 0.875, 0.5454, 0.6146, 0.5101, 0.6154, 0.5088, 0.6155, 0.5327, 0.615, 0.5316, 0.875, 0.5417, 0.875, 0.5417, 0.875, 0.5417, 0.875, 0.625, 0.875, 0.625, 0.875, 0.625, 0.875, 0.5833, 0.875, 0.5833, 0.875, 0.5833, 0.875, 0.75, 0.875, 0.75, 0.875, 0.75, 0.125, 0.75, 0.125, 0.75, 0.125, 0.75, 0.125, 0.5417, 0.125, 0.5417, 0.125, 0.5417, 0.125, 0.5, 0.125, 0.5, 0.125, 0.5, 0.125, 0.5833, 0.125, 0.5833, 0.125, 0.5833, 0.125, 0.625, 0.125, 0.625, 0.125, 0.625, 0.6141, 0.1985, 0.6234, 0.2118, 0.6157, 0.2172, 0.6146, 0.03131, 0.6234, 0.04513, 0.6155, 0.05099, 0.3857, 0.03127, 0.3839, 0.05067, 0.3765, 0.03816, 0.386, 0.198, 0.3844, 0.2169, 0.3765, 0.2048, 0.3837, 0.1337, 0.3765, 0.1215, 0.3856, 0.1143, 0.6143, 0.1773, 0.5557, 0.1625, 0.6234, 0.1702, 0.6157, 0.6758, 0.6199, 0.6639, 0.6254, 0.6679, 0.6123, 0.9875, 0.6243, 0.9975, 0.6212, 0.9984, 0.3843, 0.509, 0.3771, 0.5001, 0.6229, 0.501, 0.6247, 0.5417, 0.6155, 0.5327, 0.6154, 0.5088, 0.6229, 0.501, 0.3771, 0.5001, 0.3843, 0.509, 0.3841, 0.5321, 0.3761, 0.5414, 0.3857, 0.5317, 0.3841, 0.5321, 0.3843, 0.509, 0.3853, 0.5098, 0.5554, 0.7503, 0.5139, 0.7437, 0.6179, 0.7426, 0.6237, 0.7503, 0.617, 0.7167, 0.618, 0.7157, 0.6179, 0.7426, 0.6168, 0.7418, 0.6237, 0.7503, 0.6179, 0.7426, 0.618, 0.7157, 0.6241, 0.7058, 0.3831, 0.7164, 0.3834, 0.7421, 0.3825, 0.7428, 0.3826, 0.7152, 0.3753, 0.7081, 0.3826, 0.7152, 0.3825, 0.7428, 0.3765, 0.7502, 0.6114, 0.2631, 0.6122, 0.262, 0.6126, 0.2876, 0.6116, 0.2869, 0.3877, 0.262, 0.3788, 0.2516, 0.4759, 0.2493, 0.6229, 0.2527, 0.624, 0.3001, 0.6126, 0.2876, 0.6122, 0.262, 0.3766, 0.2538, 0.3877, 0.262, 0.3877, 0.288, 0.3771, 0.3019, 0.3885, 0.287, 0.3877, 0.288, 0.3877, 0.262, 0.3883, 0.2631, 0.624, 0.9498, 0.6243, 0.9975, 0.6123, 0.9875, 0.6125, 0.9626, 0.4871, 0.9876, 0.3875, 0.9874, 0.3889, 0.9868, 0.6114, 0.9634, 0.6125, 0.9626, 0.6123, 0.9875, 0.6116, 0.9866, 0.6123, 0.9875, 0.6212, 0.9984, 0.4942, 1.0, 0.3887, 0.9631, 0.3889, 0.9868, 0.3875, 0.9874, 0.3879, 0.9625, 0.3774, 0.95, 0.3879, 0.9625, 0.3875, 0.9874, 0.3772, 0.9968, 0.2056, 0.5834, 0.1266, 0.5818, 0.1266, 0.5432, 0.1762, 0.5404, 0.125, 0.5, 0.125, 0.5417, 0.125, 0.5417, 0.128, 0.5002, 0.1746, 0.5008, 0.1762, 0.5404, 0.125, 0.5417, 0.125, 0.5833, 0.125, 0.5833, 0.1266, 0.6234, 0.1266, 0.5849, 0.2056, 0.5834, 0.1764, 0.6264, 0.125, 0.5833, 0.125, 0.625, 0.125, 0.625, 0.1266, 0.6651, 0.1266, 0.6266, 0.1764, 0.6264, 0.1727, 0.6653, 0.125, 0.625, 0.125, 0.6667, 0.125, 0.6667, 0.1714, 0.7077, 0.1266, 0.7068, 0.1266, 0.6682, 0.1727, 0.6653, 0.125, 0.6667, 0.125, 0.7083, 0.125, 0.7083, 0.1266, 0.7484, 0.1266, 0.7099, 0.1714, 0.7077, 0.1748, 0.7492, 0.125, 0.7083, 0.125, 0.75, 0.125, 0.75, 0.6249, 0.5832, 0.6253, 0.6253, 0.6159, 0.6156, 0.6159, 0.5926, 0.4829, 0.5926, 0.5002, 0.5913, 0.6159, 0.5926, 0.6151, 0.5935, 0.6151, 0.5935, 0.6159, 0.5926, 0.6159, 0.6156, 0.615, 0.6149, 0.615, 0.6985, 0.6146, 0.6764, 0.6157, 0.6758, 0.616, 0.6995, 0.3842, 0.5924, 0.3758, 0.5833, 0.4378, 0.5916, 0.6241, 0.7058, 0.616, 0.6995, 0.6157, 0.6758, 0.6254, 0.6679, 0.3847, 0.6755, 0.3753, 0.6666, 0.3823, 0.6593, 0.8734, 0.7484, 0.8251, 0.7484, 0.8282, 0.7059, 0.8734, 0.7099, 0.616, 0.6995, 0.6241, 0.7058, 0.5528, 0.7021, 0.875, 0.75, 0.875, 0.7083, 0.875, 0.7083, 0.788, 0.6659, 0.8734, 0.6682, 0.8282, 0.7059, 0.8734, 0.5818, 0.8503, 0.5836, 0.8411, 0.5406, 0.8734, 0.5432, 0.875, 0.7083, 0.875, 0.6667, 0.875, 0.6667, 0.875, 0.6667, 0.875, 0.625, 0.875, 0.625, 0.875, 0.625, 0.875, 0.5833, 0.875, 0.5833, 0.8503, 0.5836, 0.8734, 0.6234, 0.7911, 0.6262, 0.875, 0.5833, 0.875, 0.5417, 0.875, 0.5417, 0.3853, 0.6982, 0.3843, 0.6995, 0.3847, 0.6755, 0.3855, 0.6765, 0.875, 0.5417, 0.875, 0.5, 0.875, 0.5, 0.3753, 0.7081, 0.3753, 0.6666, 0.3847, 0.6755, 0.3843, 0.6995, 0.3851, 0.5934, 0.3857, 0.6148, 0.3843, 0.6157, 0.3842, 0.5924, 0.3758, 0.5833, 0.3842, 0.5924, 0.3843, 0.6157, 0.3747, 0.6259, 0.3885, 0.463, 0.3885, 0.4869, 0.3877, 0.4878, 0.3879, 0.462, 0.3776, 0.4489, 0.3879, 0.462, 0.3877, 0.4878, 0.3771, 0.5001, 0.3885, 0.3632, 0.3884, 0.3867, 0.3873, 0.3878, 0.3877, 0.362, 0.3781, 0.4002, 0.377, 0.3532, 0.3877, 0.362, 0.3873, 0.3878, 0.6117, 0.7865, 0.6117, 0.7635, 0.6128, 0.763, 0.6128, 0.7874, 0.6126, 0.2876, 0.624, 0.3001, 0.5509, 0.2881, 0.6238, 0.8008, 0.6128, 0.7874, 0.6128, 0.763, 0.6237, 0.7503, 0.6116, 0.8866, 0.6117, 0.8632, 0.6124, 0.8625, 0.6126, 0.8875, 0.5452, 0.788, 0.3874, 0.7875, 0.3885, 0.7867, 0.6128, 0.7874, 0.6238, 0.8008, 0.5452, 0.788, 0.6238, 0.8498, 0.6238, 0.9001, 0.6126, 0.8875, 0.6124, 0.8625, 0.4949, 0.9101, 0.4994, 0.8885, 0.6126, 0.8875, 0.6238, 0.9001, 0.5014, 0.8616, 0.6124, 0.8625, 0.6117, 0.8632, 0.3879, 0.8873, 0.3887, 0.8864, 0.4958, 0.887, 0.3884, 0.8635, 0.3887, 0.8864, 0.3879, 0.8873, 0.3876, 0.8623, 0.3779, 0.8998, 0.3779, 0.85, 0.3876, 0.8623, 0.3879, 0.8873, 0.3765, 0.7502, 0.3878, 0.7624, 0.3874, 0.7875, 0.3779, 0.7998, 0.3885, 0.7867, 0.3874, 0.7875, 0.3878, 0.7624, 0.3884, 0.7634, 0.6236, 0.4001, 0.6125, 0.388, 0.6126, 0.3622, 0.624, 0.3501, 0.6116, 0.3869, 0.6118, 0.3633, 0.6126, 0.3622, 0.6125, 0.388, 0.6117, 0.4632, 0.6124, 0.4621, 0.6123, 0.4879, 0.6115, 0.4871, 0.6229, 0.501, 0.6123, 0.4879, 0.6124, 0.4621, 0.6238, 0.4498, 0.2869, 0.584, 0.3039, 0.5413, 0.3761, 0.5414, 0.3758, 0.5833, 0.3039, 0.5413, 0.3247, 0.5007, 0.3771, 0.5001, 0.3761, 0.5414, 0.2257, 0.5409, 0.2249, 0.5007, 0.2748, 0.5008, 0.3039, 0.5413, 0.2056, 0.5834, 0.2257, 0.5409, 0.3039, 0.5413, 0.2869, 0.584, 0.2257, 0.5409, 0.1762, 0.5404, 0.1746, 0.5008, 0.2249, 0.5007, 0.3747, 0.6259, 0.3134, 0.6249, 0.2869, 0.584, 0.3758, 0.5833, 0.1762, 0.5404, 0.2257, 0.5409, 0.2056, 0.5834, 0.2984, 0.6678, 0.3134, 0.6249, 0.3747, 0.6259, 0.3753, 0.6666, 0.2056, 0.5834, 0.2278, 0.6229, 0.1764, 0.6264, 0.2254, 0.6659, 0.2278, 0.6229, 0.3134, 0.6249, 0.2984, 0.6678, 0.1727, 0.6653, 0.1764, 0.6264, 0.2278, 0.6229, 0.2254, 0.6659, 0.3254, 0.7072, 0.2984, 0.6678, 0.3753, 0.6666, 0.3753, 0.7081, 0.2736, 0.7075, 0.2223, 0.7078, 0.2254, 0.6659, 0.2984, 0.6678, 0.2223, 0.7078, 0.1714, 0.7077, 0.1727, 0.6653, 0.2254, 0.6659, 0.3765, 0.7502, 0.3248, 0.7491, 0.3254, 0.7072, 0.3753, 0.7081, 0.3058, 0.7099, 0.3248, 0.7491, 0.2749, 0.7491, 0.2249, 0.7491, 0.2223, 0.7078, 0.2736, 0.7075, 0.2749, 0.7491, 0.2249, 0.7491, 0.1748, 0.7492, 0.1714, 0.7077, 0.2223, 0.7078, 0.7424, 0.5406, 0.7749, 0.5016, 0.8244, 0.5016, 0.8411, 0.5406, 0.8503, 0.5836, 0.7751, 0.5834, 0.7424, 0.5406, 0.8411, 0.5406, 0.677, 0.5729, 0.675, 0.5016, 0.7249, 0.5016, 0.7424, 0.5406, 0.7255, 0.6264, 0.7291, 0.584, 0.7751, 0.5834, 0.7911, 0.6262, 0.677, 0.5729, 0.7424, 0.5406, 0.7291, 0.584, 0.6751, 0.6242, 0.677, 0.5729, 0.7291, 0.584, 0.7255, 0.6264, 0.6253, 0.6253, 0.6249, 0.5832, 0.677, 0.5729, 0.6751, 0.6242, 0.7098, 0.6661, 0.7255, 0.6264, 0.7911, 0.6262, 0.788, 0.6659, 0.7098, 0.6661, 0.6254, 0.6679, 0.6253, 0.6253, 0.6751, 0.6242, 0.6751, 0.6242, 0.7255, 0.6264, 0.7098, 0.6661, 0.7749, 0.7075, 0.7115, 0.7078, 0.7098, 0.6661, 0.788, 0.6659, 0.6241, 0.7058, 0.6254, 0.6679, 0.7098, 0.6661, 0.7115, 0.7078, 0.8251, 0.7484, 0.775, 0.7484, 0.7749, 0.7075, 0.8282, 0.7059, 0.7248, 0.7484, 0.7115, 0.7078, 0.7749, 0.7075, 0.775, 0.7484, 0.6237, 0.7503, 0.6241, 0.7058, 0.7115, 0.7078, 0.6765, 0.7484, 0.7115, 0.7078, 0.7248, 0.7484, 0.6765, 0.7484, 0.3854, 0.05134, 0.3851, 0.07367, 0.3846, 0.07444, 0.3839, 0.05067, 0.3871, 0.03009, 0.3857, 0.03127, 0.3857, 0.01058, 0.3865, 0.01146, 0.3839, 0.05067, 0.3846, 0.07444, 0.3766, 0.07955, 0.3766, 0.003781, 0.3857, 0.01058, 0.3857, 0.03127, 0.3765, 0.03816, 0.6135, 0.03012, 0.6133, 0.01143, 0.6145, 0.01074, 0.6146, 0.03131, 0.4994, 0.00953, 0.6145, 0.01074, 0.6133, 0.01143, 0.6148, 0.2186, 0.6157, 0.2172, 0.6157, 0.241, 0.6146, 0.2398, 0.6157, 0.241, 0.6212, 0.2484, 0.4759, 0.2493, 0.3853, 0.2179, 0.3854, 0.2403, 0.3846, 0.2412, 0.3844, 0.2169, 0.6157, 0.241, 0.6157, 0.2172, 0.6234, 0.2118, 0.3852, 0.1568, 0.3837, 0.1574, 0.3837, 0.1337, 0.385, 0.1351, 0.6148, 0.0733, 0.6147, 0.05168, 0.6155, 0.05099, 0.6161, 0.07426, 0.3837, 0.1337, 0.3837, 0.1574, 0.3766, 0.1629, 0.6148, 0.1349, 0.6152, 0.1336, 0.616, 0.1576, 0.615, 0.1566, 0.6155, 0.05099, 0.6234, 0.04513, 0.6161, 0.07426, 0.616, 0.1576, 0.6152, 0.1336, 0.6234, 0.1285, 0.6131, 0.1968, 0.6134, 0.1785, 0.6143, 0.1773, 0.6141, 0.1985, 0.0, 0.0, 0.0, 0.0, 0.0, 0.0, 0.3867, 0.1785, 0.3868, 0.1969, 0.386, 0.198, 0.3858, 0.1773, 0.6143, 0.1773, 0.6234, 0.1702, 0.6141, 0.1985, 0.3765, 0.2048, 0.3837, 0.1574, 0.3858, 0.1773, 0.386, 0.198, 0.5014, 0.1772, 0.5518, 0.1765, 0.6143, 0.1773, 0.6134, 0.1785, 0.3866, 0.1135, 0.3856, 0.1143, 0.3855, 0.09417, 0.3867, 0.09484, 0.6234, 0.08684, 0.6152, 0.1336, 0.6147, 0.1142, 0.6145, 0.09396, 0.3855, 0.09417, 0.3856, 0.1143, 0.3765, 0.1215, 0.6147, 0.1142, 0.3856, 0.1143, 0.3866, 0.1135, 0.4949, 0.0929, 0.6145, 0.09396, 0.6135, 0.09487, 0.6135, 0.09487, 0.6145, 0.09396, 0.6147, 0.1142, 0.6137, 0.1134, 0.3831, 0.5752, 0.3825, 0.5762, 0.3822, 0.5489, 0.3836, 0.5496, 0.0, 0.0, 0.0, 0.0, 0.0, 0.0, 0.3761, 0.5414, 0.3822, 0.5489, 0.3825, 0.5762, 0.3758, 0.5833, 0.4334, 0.541, 0.441, 0.5481, 0.3822, 0.5489, 0.3761, 0.5414, 0.441, 0.5481, 0.6175, 0.5484, 0.6167, 0.5496, 0.6167, 0.5496, 0.6175, 0.5484, 0.6174, 0.5763, 0.6168, 0.5754, 0.6247, 0.5417, 0.6249, 0.5832, 0.6174, 0.5763, 0.6175, 0.5484, 0.6167, 0.6585, 0.6171, 0.6331, 0.6176, 0.632, 0.6172, 0.6591, 0.6174, 0.5763, 0.6249, 0.5832, 0.5015, 0.5776, 0.6199, 0.6639, 0.6172, 0.6591, 0.6176, 0.632, 0.6253, 0.6253, 0.5558, 0.7141, 0.5496, 0.7146, 0.618, 0.7157, 0.617, 0.7167, 0.3833, 0.6585, 0.3823, 0.6593, 0.3822, 0.632, 0.3834, 0.6333, 0.3753, 0.6666, 0.3747, 0.6259, 0.3822, 0.632, 0.3823, 0.6593, 0.5507, 0.7637, 0.5254, 0.7617, 0.6128, 0.763, 0.6117, 0.7635, 0.3875, 0.3379, 0.3865, 0.3386, 0.3862, 0.3114, 0.3873, 0.3122, 0.377, 0.3469, 0.3771, 0.3019, 0.3862, 0.3114, 0.3865, 0.3386, 0.5513, 0.312, 0.5515, 0.3105, 0.6138, 0.3115, 0.6127, 0.3123, 0.6126, 0.438, 0.6126, 0.4121, 0.6135, 0.4113, 0.6132, 0.4391, 0.3862, 0.3114, 0.3771, 0.3019, 0.4388, 0.3101, 0.6236, 0.4001, 0.6238, 0.4498, 0.6132, 0.4391, 0.6135, 0.4113, 0.3875, 0.4122, 0.3875, 0.4377, 0.3865, 0.4389, 0.3867, 0.411, 0.3776, 0.4489, 0.3781, 0.4002, 0.3867, 0.411, 0.3865, 0.4389, 0.6127, 0.3379, 0.6127, 0.3123, 0.6138, 0.3115, 0.6137, 0.3389, 0.624, 0.3501, 0.6137, 0.3389, 0.6138, 0.3115, 0.624, 0.3001, 0.6238, 0.9001, 0.624, 0.9498, 0.6142, 0.9394, 0.6142, 0.9106, 0.6133, 0.9117, 0.6142, 0.9106, 0.6142, 0.9394, 0.6131, 0.9385, 0.3865, 0.8117, 0.3869, 0.8383, 0.3856, 0.8391, 0.3857, 0.8106, 0.3779, 0.85, 0.3779, 0.7998, 0.3857, 0.8106, 0.3856, 0.8391, 0.6134, 0.8117, 0.5295, 0.8111, 0.5302, 0.81, 0.6147, 0.8111, 0.6142, 0.8381, 0.6134, 0.8117, 0.6147, 0.8111, 0.6148, 0.8391, 0.6238, 0.8008, 0.6238, 0.8498, 0.6148, 0.8391, 0.6147, 0.8111, 0.4921, 0.8387, 0.4919, 0.8403, 0.3856, 0.8391, 0.3869, 0.8383, 0.6133, 0.9117, 0.4953, 0.9115, 0.4949, 0.9101, 0.6142, 0.9106, 0.6148, 0.8391, 0.6238, 0.8498, 0.5513, 0.8391, 0.3774, 0.95, 0.3779, 0.8998, 0.3859, 0.9104, 0.386, 0.9395, 0.3859, 0.9104, 0.3779, 0.8998, 0.3879, 0.8873, 0.3867, 0.9384, 0.386, 0.9395, 0.3859, 0.9104, 0.3869, 0.9116, 0.5481, 0.787, 0.5507, 0.7637, 0.6117, 0.7635, 0.6117, 0.7865, 0.6114, 0.9634, 0.6116, 0.9866, 0.4968, 0.9867, 0.5013, 0.03139, 0.5025, 0.01192, 0.6133, 0.01143, 0.6135, 0.03012, 0.5295, 0.8111, 0.6134, 0.8117, 0.6142, 0.8381, 0.5379, 0.7418, 0.5558, 0.7141, 0.617, 0.7167, 0.6168, 0.7418, 0.6114, 0.2631, 0.6116, 0.2869, 0.5508, 0.2873, 0.3833, 0.6585, 0.3834, 0.6333, 0.6171, 0.6331, 0.6167, 0.6585, 0.5532, 0.5758, 0.4884, 0.5756, 0.3836, 0.5496, 0.6167, 0.5496, 0.3836, 0.5496, 0.4884, 0.5756, 0.3831, 0.5752, 0.5379, 0.7418, 0.3834, 0.7421, 0.3831, 0.7164, 0.5558, 0.7141, 0.6127, 0.3379, 0.3875, 0.3379, 0.439, 0.3118, 0.4952, 0.3118, 0.3851, 0.5934, 0.4829, 0.5926, 0.3857, 0.6148, 0.4829, 0.5926, 0.615, 0.6149, 0.3857, 0.6148, 0.3853, 0.5098, 0.6146, 0.5101, 0.3857, 0.5317, 0.3875, 0.4377, 0.3875, 0.4122, 0.6126, 0.4121, 0.6126, 0.438, 0.3885, 0.4869, 0.3885, 0.463, 0.6117, 0.4632, 0.6115, 0.4871, 0.6118, 0.3633, 0.6116, 0.3869, 0.3884, 0.3867, 0.3851, 0.07367, 0.3854, 0.05134, 0.4968, 0.05158, 0.4889, 0.07205, 0.3883, 0.2631, 0.4922, 0.2863, 0.3885, 0.287, 0.6114, 0.2631, 0.5508, 0.2873, 0.4922, 0.2863, 0.3867, 0.09484, 0.4951, 0.09447, 0.6137, 0.1134, 0.4951, 0.09447, 0.6135, 0.09487, 0.6137, 0.1134, 0.3867, 0.1785, 0.6131, 0.1968, 0.3868, 0.1969, 0.3865, 0.01146, 0.5025, 0.01192, 0.3871, 0.03009, 0.3867, 0.9384, 0.3869, 0.9116, 0.4953, 0.9115, 0.6131, 0.9385, 0.4968, 0.05158, 0.6148, 0.0733, 0.4889, 0.07205, 0.385, 0.1351, 0.615, 0.1566, 0.3852, 0.1568, 0.385, 0.1351, 0.6148, 0.1349, 0.615, 0.1566, 0.3853, 0.2179, 0.6148, 0.2186, 0.3854, 0.2403, 0.4921, 0.8387, 0.3869, 0.8383, 0.3865, 0.8117, 0.5295, 0.8111, 0.4953, 0.9115, 0.6133, 0.9117, 0.6131, 0.9385, 0.3885, 0.7867, 0.3884, 0.7634, 0.4943, 0.7633, 0.5481, 0.787, 0.4918, 0.864, 0.4958, 0.887, 0.3887, 0.8864, 0.4918, 0.864, 0.6117, 0.8632, 0.4958, 0.887, 0.6142, 0.8381, 0.5513, 0.8391, 0.4919, 0.8403, 0.4921, 0.8387, 0.3859, 0.9104, 0.3879, 0.8873, 0.4949, 0.9101, 0.3859, 0.9104, 0.4949, 0.9101, 0.3869, 0.9116, 0.5452, 0.788, 0.6238, 0.8008, 0.6147, 0.8111, 0.5302, 0.81, 0.5295, 0.8111, 0.3865, 0.8117, 0.3857, 0.8106, 0.5302, 0.81, 0.6131, 0.9385, 0.4955, 0.9398, 0.386, 0.9395, 0.3867, 0.9384, 0.6142, 0.9394, 0.624, 0.9498, 0.4955, 0.9398, 0.6142, 0.9394, 0.4955, 0.9398, 0.6131, 0.9385, 0.3781, 0.4002, 0.6236, 0.4001, 0.6135, 0.4113, 0.3867, 0.411, 0.3865, 0.3386, 0.6137, 0.3389, 0.377, 0.3469, 0.6137, 0.3389, 0.624, 0.3501, 0.377, 0.3469, 0.6126, 0.4121, 0.3875, 0.4122, 0.3867, 0.411, 0.6135, 0.4113, 0.6126, 0.438, 0.6132, 0.4391, 0.3865, 0.4389, 0.3875, 0.4377, 0.6132, 0.4391, 0.6238, 0.4498, 0.3865, 0.4389, 0.5509, 0.2881, 0.624, 0.3001, 0.6138, 0.3115, 0.5515, 0.3105, 0.3873, 0.3122, 0.3862, 0.3114, 0.4388, 0.3101, 0.439, 0.3118, 0.439, 0.3118, 0.4388, 0.3101, 0.4951, 0.3106, 0.4952, 0.3118, 0.4952, 0.3118, 0.4951, 0.3106, 0.5515, 0.3105, 0.5513, 0.312, 0.5554, 0.7503, 0.6237, 0.7503, 0.6128, 0.763, 0.5254, 0.7617, 0.4941, 0.7494, 0.5254, 0.7617, 0.3878, 0.7624, 0.3765, 0.7502, 0.5558, 0.7141, 0.3831, 0.7164, 0.3826, 0.7152, 0.5496, 0.7146, 0.3878, 0.7624, 0.4943, 0.7633, 0.3884, 0.7634, 0.5254, 0.7617, 0.5507, 0.7637, 0.4943, 0.7633, 0.5532, 0.5758, 0.6174, 0.5763, 0.5015, 0.5776, 0.4884, 0.5756, 0.6172, 0.6591, 0.3823, 0.6593, 0.6167, 0.6585, 0.3823, 0.6593, 0.3833, 0.6585, 0.6167, 0.6585, 0.6174, 0.5763, 0.5532, 0.5758, 0.6168, 0.5754, 0.4334, 0.541, 0.6247, 0.5417, 0.6175, 0.5484, 0.441, 0.5481, 0.5015, 0.5776, 0.3825, 0.5762, 0.4884, 0.5756, 0.6115, 0.4871, 0.6123, 0.4879, 0.3877, 0.4878, 0.3885, 0.4869, 0.3822, 0.5489, 0.441, 0.5481, 0.3836, 0.5496, 0.441, 0.5481, 0.6167, 0.5496, 0.3836, 0.5496, 0.3877, 0.4878, 0.6123, 0.4879, 0.3771, 0.5001, 0.6123, 0.4879, 0.6229, 0.501, 0.3771, 0.5001, 0.6135, 0.03012, 0.6146, 0.03131, 0.5038, 0.031, 0.5013, 0.03139, 0.0, 0.0, 0.0, 0.0, 0.0, 0.0, 0.0, 0.0, 0.0, 0.0, 0.0, 0.0, 0.5014, 0.1772, 0.3867, 0.1785, 0.3858, 0.1773, 0.4924, 0.1752, 0.5038, 0.031, 0.3857, 0.03127, 0.5013, 0.03139, 0.4949, 0.0929, 0.4951, 0.09447, 0.3867, 0.09484, 0.6147, 0.1142, 0.3866, 0.1135, 0.6137, 0.1134, 0.6143, 0.1773, 0.5518, 0.1765, 0.5557, 0.1625, 0.6131, 0.1968, 0.6141, 0.1985, 0.386, 0.198, 0.3868, 0.1969, 0.6148, 0.0733, 0.6161, 0.07426, 0.4923, 0.07451, 0.4889, 0.07205, 0.0, 0.0, 0.0, 0.0, 0.0, 0.0, 0.0, 0.0, 0.0, 0.0, 0.0, 0.0, 0.3851, 0.07367, 0.4889, 0.07205, 0.4923, 0.07451, 0.3846, 0.07444, 0.615, 0.1566, 0.616, 0.1576, 0.494, 0.161, 0.3852, 0.1568, 0.4923, 0.07451, 0.6161, 0.07426, 0.4949, 0.0929, 0.6152, 0.1336, 0.3837, 0.1337, 0.6147, 0.1142, 0.3837, 0.1337, 0.6152, 0.1336, 0.385, 0.1351, 0.3853, 0.2179, 0.3844, 0.2169, 0.6157, 0.2172, 0.6148, 0.2186, 0.3854, 0.2403, 0.6146, 0.2398, 0.6157, 0.241, 0.3846, 0.2412, 0.6157, 0.2172, 0.3844, 0.2169, 0.6141, 0.1985, 0.3844, 0.2169, 0.386, 0.198, 0.6141, 0.1985, 0.3865, 0.01146, 0.3857, 0.01058, 0.4994, 0.00953, 0.5025, 0.01192, 0.3846, 0.2412, 0.6157, 0.241, 0.4759, 0.2493, 0.6147, 0.05168, 0.4968, 0.05158, 0.493, 0.04973, 0.6155, 0.05099, 0.493, 0.04973, 0.4968, 0.05158, 0.3854, 0.05134, 0.4955, 0.9398, 0.624, 0.9498, 0.6125, 0.9626, 0.3879, 0.9625, 0.3879, 0.9625, 0.6114, 0.9634, 0.3887, 0.9631, 0.6116, 0.8866, 0.6126, 0.8875, 0.4994, 0.8885, 0.4958, 0.887, 0.3879, 0.9625, 0.3774, 0.95, 0.4955, 0.9398, 0.3879, 0.8873, 0.4994, 0.8885, 0.4949, 0.9101, 0.5513, 0.8391, 0.6238, 0.8498, 0.6124, 0.8625, 0.5014, 0.8616, 0.3876, 0.8623, 0.5014, 0.8616, 0.4918, 0.864, 0.3857, 0.8106, 0.3779, 0.7998, 0.3874, 0.7875, 0.5452, 0.788, 0.6117, 0.7865, 0.6128, 0.7874, 0.5452, 0.788, 0.5481, 0.787, 0.5452, 0.788, 0.5302, 0.81, 0.3857, 0.8106, 0.4951, 0.3106, 0.4388, 0.3101, 0.3877, 0.288, 0.4952, 0.2886, 0.5452, 0.788, 0.3885, 0.7867, 0.5481, 0.787, 0.5508, 0.2873, 0.6116, 0.2869, 0.6126, 0.2876, 0.5509, 0.2881, 0.4922, 0.2863, 0.5508, 0.2873, 0.5509, 0.2881, 0.4952, 0.2886, 0.3885, 0.287, 0.4922, 0.2863, 0.4952, 0.2886, 0.3877, 0.288, 0.377, 0.3469, 0.624, 0.3501, 0.6126, 0.3622, 0.3877, 0.362, 0.6116, 0.3869, 0.6125, 0.388, 0.3873, 0.3878, 0.3884, 0.3867, 0.3877, 0.362, 0.6118, 0.3633, 0.3885, 0.3632, 0.3877, 0.362, 0.6126, 0.3622, 0.6118, 0.3633, 0.6117, 0.4632, 0.3885, 0.463, 0.3879, 0.462, 0.6124, 0.4621, 0.3873, 0.3878, 0.6125, 0.388, 0.3781, 0.4002, 0.6125, 0.388, 0.6236, 0.4001, 0.3781, 0.4002, 0.6124, 0.4621, 0.3879, 0.462, 0.6238, 0.4498, 0.3879, 0.462, 0.3776, 0.4489, 0.6238, 0.4498, 0.6146, 0.6764, 0.3855, 0.6765, 0.3847, 0.6755, 0.6157, 0.6758, 0.616, 0.6995, 0.3853, 0.6982, 0.615, 0.6985, 0.3857, 0.6148, 0.615, 0.6149, 0.6159, 0.6156, 0.4553, 0.6149, 0.6157, 0.6758, 0.3847, 0.6755, 0.6199, 0.6639, 0.3847, 0.6755, 0.3823, 0.6593, 0.6199, 0.6639, 0.4553, 0.6149, 0.6253, 0.6253, 0.3822, 0.632, 0.5015, 0.5776, 0.6249, 0.5832, 0.6159, 0.5926, 0.5002, 0.5913, 0.3851, 0.5934, 0.3842, 0.5924, 0.4378, 0.5916, 0.4829, 0.5926, 0.4759, 0.2493, 0.6229, 0.2527, 0.6122, 0.262, 0.3877, 0.262, 0.6155, 0.5327, 0.6247, 0.5417, 0.4334, 0.541, 0.6155, 0.5327, 0.3857, 0.5317, 0.615, 0.5316, 0.6155, 0.5327, 0.3841, 0.5321, 0.3857, 0.5317, 0.6123, 0.9875, 0.4871, 0.9876, 0.6116, 0.9866, 0.5379, 0.7418, 0.6168, 0.7418, 0.6179, 0.7426, 0.5139, 0.7437, 0.3877, 0.262, 0.6114, 0.2631, 0.3883, 0.2631, 0.3834, 0.7421, 0.5379, 0.7418, 0.5139, 0.7437, 0.3825, 0.7428, 0.4941, 0.7494, 0.3765, 0.7502, 0.3825, 0.7428, 0.5139, 0.7437, 0.6212, 0.2484, 0.625, 0.25, 0.5571, 0.25, 0.4759, 0.2493, 0.5139, 0.7437, 0.5554, 0.7503, 0.4941, 0.7494, 0.6154, 0.5088, 0.3843, 0.509, 0.6229, 0.501, 0.6154, 0.5088, 0.6146, 0.5101, 0.3853, 0.5098, 0.6155, 0.5327, 0.4334, 0.541, 0.3841, 0.5321, 0.5557, 0.1625, 0.494, 0.161, 0.616, 0.1576, 0.5557, 0.1625, 0.4924, 0.1752, 0.494, 0.161, 0.3843, 0.6995, 0.5528, 0.7021, 0.5496, 0.7146, 0.3826, 0.7152, 0.0, 0.0, 0.0, 0.0, 0.0, 0.0, 0.5496, 0.7146, 0.5528, 0.7021, 0.6241, 0.7058, 0.4321, 1.0, 0.375, 1.0, 0.3772, 0.9968, 0.4871, 0.9876, 0.4378, 0.5916, 0.3825, 0.5762, 0.5015, 0.5776])
me_cube.materials.append(mat_container_int)
me_cube.materials.append(mat_container)
me_cube.use_mirror_vertex_groups = False
me_cube.update()

# ---- objects
ob_cube = bpy.data.objects.new('Cube', me_cube)

# ---- transforms, parenting, visibility, modifiers, constraints
ob_cube.location = (0.0, 0.0, 1.005)
ob_cube.scale = (1.113, 1.845, 1.0)
ob_cube.lock_rotations_4d = False
ob_cube.empty_display_type = 'ARROWS'
ob_cube.lineart.crease_threshold = 0.0

# ---- collection membership
col_collection.objects.link(ob_cube)

# ---- scene / render settings (as saved in the file)
scene.frame_start = 1; scene.frame_end = 250; scene.frame_set(1)
scene.render.engine = 'BLENDER_EEVEE_NEXT'
bpy.context.view_layer.update()

# ---- added for rendering (the .blend has no active camera and no usable light): camera, sun
cam_auto = bpy.data.cameras.new('AutoCamera')
cam_auto.lens = 50.0
cam_auto.sensor_width = 36.0
cam_auto.clip_end = 1000.0
ob_auto_camera = bpy.data.objects.new('AutoCamera', cam_auto)
scene.collection.objects.link(ob_auto_camera)
ob_auto_camera.location = (4.49629, -5.40367, 4.60019)
ob_auto_camera.rotation_euler = (1.09748, -7.21219e-08, 0.694738)
scene.camera = ob_auto_camera
light_auto_sun = bpy.data.lights.new('AutoSun', 'SUN')
light_auto_sun.energy = 3.0
light_auto_sun.angle = 0.0523599
ob_auto_sun = bpy.data.objects.new('AutoSun', light_auto_sun)
scene.collection.objects.link(ob_auto_sun)
ob_auto_sun.rotation_euler = (0.872665, 0.174533, 0.523599)
bpy.context.view_layer.update()
